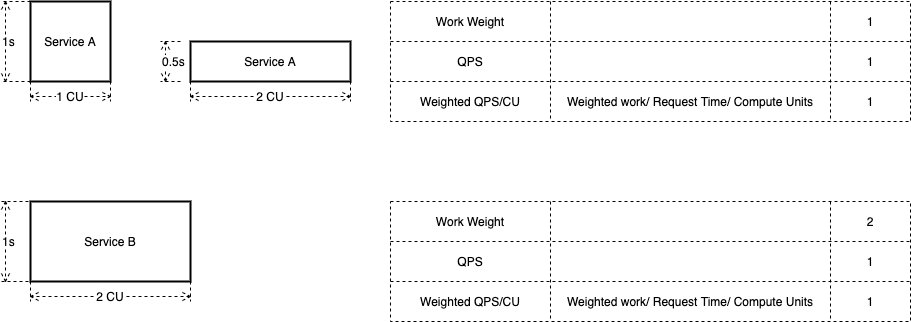

The diagram above was exported from draw.io. Its source (the exported page's mxGraphModel, read from the mxfile embedded in the PNG):
<mxGraphModel dx="914" dy="500" grid="1" gridSize="10" guides="1" tooltips="1" connect="1" arrows="1" fold="1" page="1" pageScale="1" pageWidth="827" pageHeight="1169" math="0" shadow="0">
  <root>
    <mxCell id="0" />
    <mxCell id="1" parent="0" />
    <mxCell id="8" value="Service A" style="rounded=0;whiteSpace=wrap;html=1;strokeWidth=2;" parent="1" vertex="1">
      <mxGeometry x="40" y="120" width="80" height="80" as="geometry" />
    </mxCell>
    <mxCell id="9" value="1 CU" style="shape=dimension;whiteSpace=wrap;html=1;align=center;points=[];verticalAlign=bottom;spacingBottom=-5;labelBackgroundColor=#ffffff;dashed=1;" parent="1" vertex="1">
      <mxGeometry x="40" y="140" width="80" height="80" as="geometry" />
    </mxCell>
    <mxCell id="10" value="1s" style="shape=dimension;direction=south;whiteSpace=wrap;html=1;align=left;points=[];verticalAlign=middle;labelBackgroundColor=#ffffff;dashed=1;" parent="1" vertex="1">
      <mxGeometry x="10" y="120" width="30" height="80" as="geometry" />
    </mxCell>
    <mxCell id="11" value="Service B" style="rounded=0;whiteSpace=wrap;html=1;strokeWidth=2;" parent="1" vertex="1">
      <mxGeometry x="40" y="320" width="160" height="80" as="geometry" />
    </mxCell>
    <mxCell id="12" value="2 CU" style="shape=dimension;whiteSpace=wrap;html=1;align=center;points=[];verticalAlign=bottom;spacingBottom=-5;labelBackgroundColor=#ffffff;dashed=1;" parent="1" vertex="1">
      <mxGeometry x="40" y="400" width="160" height="20" as="geometry" />
    </mxCell>
    <mxCell id="13" value="1s" style="shape=dimension;direction=south;whiteSpace=wrap;html=1;align=left;points=[];verticalAlign=middle;labelBackgroundColor=#ffffff;dashed=1;" parent="1" vertex="1">
      <mxGeometry x="10" y="320" width="40" height="80" as="geometry" />
    </mxCell>
    <mxCell id="14" value="Service A" style="rounded=0;whiteSpace=wrap;html=1;strokeWidth=2;" parent="1" vertex="1">
      <mxGeometry x="200" y="160" width="160" height="40" as="geometry" />
    </mxCell>
    <mxCell id="15" value="2 CU" style="shape=dimension;whiteSpace=wrap;html=1;align=center;points=[];verticalAlign=bottom;spacingBottom=-5;labelBackgroundColor=#ffffff;dashed=1;" parent="1" vertex="1">
      <mxGeometry x="200" y="200" width="160" height="20" as="geometry" />
    </mxCell>
    <mxCell id="16" value="0.5s" style="shape=dimension;direction=south;whiteSpace=wrap;html=1;align=left;points=[];verticalAlign=middle;labelBackgroundColor=#ffffff;dashed=1;" parent="1" vertex="1">
      <mxGeometry x="170" y="160" width="20" height="40" as="geometry" />
    </mxCell>
    <mxCell id="17" value="" style="shape=table;html=1;whiteSpace=wrap;startSize=0;container=1;collapsible=0;childLayout=tableLayout;dashed=1;verticalAlign=bottom;" parent="1" vertex="1">
      <mxGeometry x="400" y="120" width="520" height="120" as="geometry" />
    </mxCell>
    <mxCell id="18" style="shape=partialRectangle;html=1;whiteSpace=wrap;collapsible=0;dropTarget=0;pointerEvents=0;fillColor=none;top=0;left=0;bottom=0;right=0;points=[[0,0.5],[1,0.5]];portConstraint=eastwest;" parent="17" vertex="1">
      <mxGeometry width="520" height="40" as="geometry" />
    </mxCell>
    <mxCell id="19" value="&lt;span&gt;Work Weight&lt;/span&gt;" style="shape=partialRectangle;html=1;whiteSpace=wrap;connectable=0;fillColor=none;top=0;left=0;bottom=0;right=0;overflow=hidden;" parent="18" vertex="1">
      <mxGeometry width="160" height="40" as="geometry" />
    </mxCell>
    <mxCell id="20" value="" style="shape=partialRectangle;html=1;whiteSpace=wrap;connectable=0;fillColor=none;top=0;left=0;bottom=0;right=0;overflow=hidden;" parent="18" vertex="1">
      <mxGeometry x="160" width="280" height="40" as="geometry" />
    </mxCell>
    <mxCell id="21" value="&lt;span&gt;1&lt;/span&gt;" style="shape=partialRectangle;html=1;whiteSpace=wrap;connectable=0;fillColor=none;top=0;left=0;bottom=0;right=0;overflow=hidden;" parent="18" vertex="1">
      <mxGeometry x="440" width="80" height="40" as="geometry" />
    </mxCell>
    <mxCell id="22" style="shape=partialRectangle;html=1;whiteSpace=wrap;collapsible=0;dropTarget=0;pointerEvents=0;fillColor=none;top=0;left=0;bottom=0;right=0;points=[[0,0.5],[1,0.5]];portConstraint=eastwest;" parent="17" vertex="1">
      <mxGeometry y="40" width="520" height="40" as="geometry" />
    </mxCell>
    <mxCell id="23" value="QPS" style="shape=partialRectangle;html=1;whiteSpace=wrap;connectable=0;fillColor=none;top=0;left=0;bottom=0;right=0;overflow=hidden;" parent="22" vertex="1">
      <mxGeometry width="160" height="40" as="geometry" />
    </mxCell>
    <mxCell id="24" style="shape=partialRectangle;html=1;whiteSpace=wrap;connectable=0;fillColor=none;top=0;left=0;bottom=0;right=0;overflow=hidden;" parent="22" vertex="1">
      <mxGeometry x="160" width="280" height="40" as="geometry" />
    </mxCell>
    <mxCell id="25" value="1" style="shape=partialRectangle;html=1;whiteSpace=wrap;connectable=0;fillColor=none;top=0;left=0;bottom=0;right=0;overflow=hidden;" parent="22" vertex="1">
      <mxGeometry x="440" width="80" height="40" as="geometry" />
    </mxCell>
    <mxCell id="26" style="shape=partialRectangle;html=1;whiteSpace=wrap;collapsible=0;dropTarget=0;pointerEvents=0;fillColor=none;top=0;left=0;bottom=0;right=0;points=[[0,0.5],[1,0.5]];portConstraint=eastwest;" parent="17" vertex="1">
      <mxGeometry y="80" width="520" height="40" as="geometry" />
    </mxCell>
    <mxCell id="27" value="Weighted QPS/CU" style="shape=partialRectangle;html=1;whiteSpace=wrap;connectable=0;fillColor=none;top=0;left=0;bottom=0;right=0;overflow=hidden;" parent="26" vertex="1">
      <mxGeometry width="160" height="40" as="geometry" />
    </mxCell>
    <mxCell id="28" value="Weighted work/ Request Time/ Compute Units" style="shape=partialRectangle;html=1;whiteSpace=wrap;connectable=0;fillColor=none;top=0;left=0;bottom=0;right=0;overflow=hidden;" parent="26" vertex="1">
      <mxGeometry x="160" width="280" height="40" as="geometry" />
    </mxCell>
    <mxCell id="29" value="1" style="shape=partialRectangle;html=1;whiteSpace=wrap;connectable=0;fillColor=none;top=0;left=0;bottom=0;right=0;overflow=hidden;" parent="26" vertex="1">
      <mxGeometry x="440" width="80" height="40" as="geometry" />
    </mxCell>
    <mxCell id="30" value="" style="shape=table;html=1;whiteSpace=wrap;startSize=0;container=1;collapsible=0;childLayout=tableLayout;dashed=1;verticalAlign=bottom;" parent="1" vertex="1">
      <mxGeometry x="400" y="320" width="520" height="120" as="geometry" />
    </mxCell>
    <mxCell id="31" style="shape=partialRectangle;html=1;whiteSpace=wrap;collapsible=0;dropTarget=0;pointerEvents=0;fillColor=none;top=0;left=0;bottom=0;right=0;points=[[0,0.5],[1,0.5]];portConstraint=eastwest;" parent="30" vertex="1">
      <mxGeometry width="520" height="40" as="geometry" />
    </mxCell>
    <mxCell id="32" value="&lt;span&gt;Work Weight&lt;/span&gt;" style="shape=partialRectangle;html=1;whiteSpace=wrap;connectable=0;fillColor=none;top=0;left=0;bottom=0;right=0;overflow=hidden;" parent="31" vertex="1">
      <mxGeometry width="160" height="40" as="geometry" />
    </mxCell>
    <mxCell id="33" value="" style="shape=partialRectangle;html=1;whiteSpace=wrap;connectable=0;fillColor=none;top=0;left=0;bottom=0;right=0;overflow=hidden;" parent="31" vertex="1">
      <mxGeometry x="160" width="280" height="40" as="geometry" />
    </mxCell>
    <mxCell id="34" value="&lt;span&gt;2&lt;/span&gt;" style="shape=partialRectangle;html=1;whiteSpace=wrap;connectable=0;fillColor=none;top=0;left=0;bottom=0;right=0;overflow=hidden;" parent="31" vertex="1">
      <mxGeometry x="440" width="80" height="40" as="geometry" />
    </mxCell>
    <mxCell id="35" style="shape=partialRectangle;html=1;whiteSpace=wrap;collapsible=0;dropTarget=0;pointerEvents=0;fillColor=none;top=0;left=0;bottom=0;right=0;points=[[0,0.5],[1,0.5]];portConstraint=eastwest;" parent="30" vertex="1">
      <mxGeometry y="40" width="520" height="40" as="geometry" />
    </mxCell>
    <mxCell id="36" value="QPS" style="shape=partialRectangle;html=1;whiteSpace=wrap;connectable=0;fillColor=none;top=0;left=0;bottom=0;right=0;overflow=hidden;" parent="35" vertex="1">
      <mxGeometry width="160" height="40" as="geometry" />
    </mxCell>
    <mxCell id="37" style="shape=partialRectangle;html=1;whiteSpace=wrap;connectable=0;fillColor=none;top=0;left=0;bottom=0;right=0;overflow=hidden;" parent="35" vertex="1">
      <mxGeometry x="160" width="280" height="40" as="geometry" />
    </mxCell>
    <mxCell id="38" value="1" style="shape=partialRectangle;html=1;whiteSpace=wrap;connectable=0;fillColor=none;top=0;left=0;bottom=0;right=0;overflow=hidden;" parent="35" vertex="1">
      <mxGeometry x="440" width="80" height="40" as="geometry" />
    </mxCell>
    <mxCell id="39" style="shape=partialRectangle;html=1;whiteSpace=wrap;collapsible=0;dropTarget=0;pointerEvents=0;fillColor=none;top=0;left=0;bottom=0;right=0;points=[[0,0.5],[1,0.5]];portConstraint=eastwest;" parent="30" vertex="1">
      <mxGeometry y="80" width="520" height="40" as="geometry" />
    </mxCell>
    <mxCell id="40" value="Weighted QPS/CU" style="shape=partialRectangle;html=1;whiteSpace=wrap;connectable=0;fillColor=none;top=0;left=0;bottom=0;right=0;overflow=hidden;" parent="39" vertex="1">
      <mxGeometry width="160" height="40" as="geometry" />
    </mxCell>
    <mxCell id="41" value="Weighted work/ Request Time/ Compute Units" style="shape=partialRectangle;html=1;whiteSpace=wrap;connectable=0;fillColor=none;top=0;left=0;bottom=0;right=0;overflow=hidden;" parent="39" vertex="1">
      <mxGeometry x="160" width="280" height="40" as="geometry" />
    </mxCell>
    <mxCell id="42" value="1" style="shape=partialRectangle;html=1;whiteSpace=wrap;connectable=0;fillColor=none;top=0;left=0;bottom=0;right=0;overflow=hidden;" parent="39" vertex="1">
      <mxGeometry x="440" width="80" height="40" as="geometry" />
    </mxCell>
  </root>
</mxGraphModel>